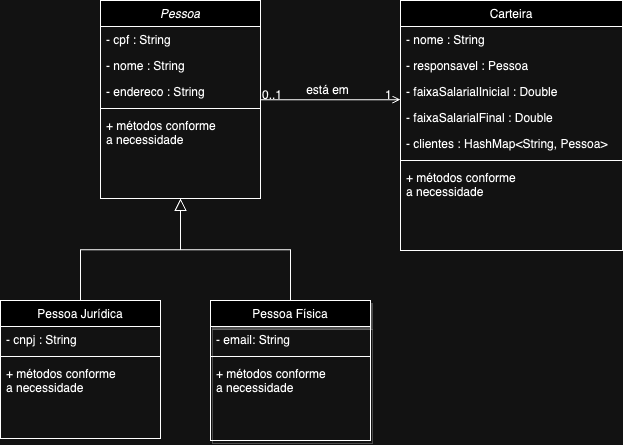

The diagram above was exported from draw.io. Its source (the exported page's mxGraphModel, read from the mxfile embedded in the PNG):
<mxGraphModel dx="339" dy="418" grid="1" gridSize="10" guides="1" tooltips="1" connect="1" arrows="1" fold="1" page="1" pageScale="1" pageWidth="827" pageHeight="1169" math="0" shadow="0">
  <root>
    <mxCell id="WIyWlLk6GJQsqaUBKTNV-0" />
    <mxCell id="WIyWlLk6GJQsqaUBKTNV-1" parent="WIyWlLk6GJQsqaUBKTNV-0" />
    <mxCell id="zkfFHV4jXpPFQw0GAbJ--13" value="Pessoa Física" style="swimlane;fontStyle=0;align=center;verticalAlign=top;childLayout=stackLayout;horizontal=1;startSize=26;horizontalStack=0;resizeParent=1;resizeLast=0;collapsible=1;marginBottom=0;rounded=0;shadow=1;strokeWidth=1;" parent="WIyWlLk6GJQsqaUBKTNV-1" vertex="1">
      <mxGeometry x="330" y="360" width="160" height="140" as="geometry">
        <mxRectangle x="340" y="380" width="170" height="26" as="alternateBounds" />
      </mxGeometry>
    </mxCell>
    <mxCell id="zkfFHV4jXpPFQw0GAbJ--14" value="- email: String" style="text;align=left;verticalAlign=top;spacingLeft=4;spacingRight=4;overflow=hidden;rotatable=0;points=[[0,0.5],[1,0.5]];portConstraint=eastwest;" parent="zkfFHV4jXpPFQw0GAbJ--13" vertex="1">
      <mxGeometry y="26" width="160" height="26" as="geometry" />
    </mxCell>
    <mxCell id="zkfFHV4jXpPFQw0GAbJ--15" value="" style="line;html=1;strokeWidth=1;align=left;verticalAlign=middle;spacingTop=-1;spacingLeft=3;spacingRight=3;rotatable=0;labelPosition=right;points=[];portConstraint=eastwest;" parent="zkfFHV4jXpPFQw0GAbJ--13" vertex="1">
      <mxGeometry y="52" width="160" height="8" as="geometry" />
    </mxCell>
    <mxCell id="iKaLowpWH76-pRUGofU9-4" value="+ métodos conforme &#10;a necessidade" style="text;align=left;verticalAlign=top;spacingLeft=4;spacingRight=4;overflow=hidden;rotatable=0;points=[[0,0.5],[1,0.5]];portConstraint=eastwest;" vertex="1" parent="zkfFHV4jXpPFQw0GAbJ--13">
      <mxGeometry y="60" width="160" height="60" as="geometry" />
    </mxCell>
    <mxCell id="zkfFHV4jXpPFQw0GAbJ--0" value="Pessoa" style="swimlane;fontStyle=2;align=center;verticalAlign=top;childLayout=stackLayout;horizontal=1;startSize=26;horizontalStack=0;resizeParent=1;resizeLast=0;collapsible=1;marginBottom=0;rounded=0;shadow=0;strokeWidth=1;" parent="WIyWlLk6GJQsqaUBKTNV-1" vertex="1">
      <mxGeometry x="220" y="60" width="160" height="198" as="geometry">
        <mxRectangle x="230" y="140" width="160" height="26" as="alternateBounds" />
      </mxGeometry>
    </mxCell>
    <mxCell id="zkfFHV4jXpPFQw0GAbJ--1" value="- cpf : String" style="text;align=left;verticalAlign=top;spacingLeft=4;spacingRight=4;overflow=hidden;rotatable=0;points=[[0,0.5],[1,0.5]];portConstraint=eastwest;" parent="zkfFHV4jXpPFQw0GAbJ--0" vertex="1">
      <mxGeometry y="26" width="160" height="26" as="geometry" />
    </mxCell>
    <mxCell id="zkfFHV4jXpPFQw0GAbJ--2" value="- nome : String" style="text;align=left;verticalAlign=top;spacingLeft=4;spacingRight=4;overflow=hidden;rotatable=0;points=[[0,0.5],[1,0.5]];portConstraint=eastwest;rounded=0;shadow=0;html=0;" parent="zkfFHV4jXpPFQw0GAbJ--0" vertex="1">
      <mxGeometry y="52" width="160" height="26" as="geometry" />
    </mxCell>
    <mxCell id="zkfFHV4jXpPFQw0GAbJ--3" value="- endereco : String" style="text;align=left;verticalAlign=top;spacingLeft=4;spacingRight=4;overflow=hidden;rotatable=0;points=[[0,0.5],[1,0.5]];portConstraint=eastwest;rounded=0;shadow=0;html=0;" parent="zkfFHV4jXpPFQw0GAbJ--0" vertex="1">
      <mxGeometry y="78" width="160" height="26" as="geometry" />
    </mxCell>
    <mxCell id="zkfFHV4jXpPFQw0GAbJ--4" value="" style="line;html=1;strokeWidth=1;align=left;verticalAlign=middle;spacingTop=-1;spacingLeft=3;spacingRight=3;rotatable=0;labelPosition=right;points=[];portConstraint=eastwest;" parent="zkfFHV4jXpPFQw0GAbJ--0" vertex="1">
      <mxGeometry y="104" width="160" height="8" as="geometry" />
    </mxCell>
    <mxCell id="iKaLowpWH76-pRUGofU9-5" value="+ métodos conforme &#10;a necessidade" style="text;align=left;verticalAlign=top;spacingLeft=4;spacingRight=4;overflow=hidden;rotatable=0;points=[[0,0.5],[1,0.5]];portConstraint=eastwest;" vertex="1" parent="zkfFHV4jXpPFQw0GAbJ--0">
      <mxGeometry y="112" width="160" height="60" as="geometry" />
    </mxCell>
    <mxCell id="zkfFHV4jXpPFQw0GAbJ--6" value="Pessoa Jurídica" style="swimlane;fontStyle=0;align=center;verticalAlign=top;childLayout=stackLayout;horizontal=1;startSize=26;horizontalStack=0;resizeParent=1;resizeLast=0;collapsible=1;marginBottom=0;rounded=0;shadow=0;strokeWidth=1;" parent="WIyWlLk6GJQsqaUBKTNV-1" vertex="1">
      <mxGeometry x="120" y="360" width="160" height="138" as="geometry">
        <mxRectangle x="130" y="380" width="160" height="26" as="alternateBounds" />
      </mxGeometry>
    </mxCell>
    <mxCell id="zkfFHV4jXpPFQw0GAbJ--7" value="- cnpj : String" style="text;align=left;verticalAlign=top;spacingLeft=4;spacingRight=4;overflow=hidden;rotatable=0;points=[[0,0.5],[1,0.5]];portConstraint=eastwest;" parent="zkfFHV4jXpPFQw0GAbJ--6" vertex="1">
      <mxGeometry y="26" width="160" height="26" as="geometry" />
    </mxCell>
    <mxCell id="zkfFHV4jXpPFQw0GAbJ--9" value="" style="line;html=1;strokeWidth=1;align=left;verticalAlign=middle;spacingTop=-1;spacingLeft=3;spacingRight=3;rotatable=0;labelPosition=right;points=[];portConstraint=eastwest;" parent="zkfFHV4jXpPFQw0GAbJ--6" vertex="1">
      <mxGeometry y="52" width="160" height="8" as="geometry" />
    </mxCell>
    <mxCell id="zkfFHV4jXpPFQw0GAbJ--11" value="+ métodos conforme &#10;a necessidade" style="text;align=left;verticalAlign=top;spacingLeft=4;spacingRight=4;overflow=hidden;rotatable=0;points=[[0,0.5],[1,0.5]];portConstraint=eastwest;" parent="zkfFHV4jXpPFQw0GAbJ--6" vertex="1">
      <mxGeometry y="60" width="160" height="60" as="geometry" />
    </mxCell>
    <mxCell id="zkfFHV4jXpPFQw0GAbJ--12" value="" style="endArrow=block;endSize=10;endFill=0;shadow=0;strokeWidth=1;rounded=0;edgeStyle=elbowEdgeStyle;elbow=vertical;" parent="WIyWlLk6GJQsqaUBKTNV-1" source="zkfFHV4jXpPFQw0GAbJ--6" target="zkfFHV4jXpPFQw0GAbJ--0" edge="1">
      <mxGeometry width="160" relative="1" as="geometry">
        <mxPoint x="200" y="203" as="sourcePoint" />
        <mxPoint x="200" y="203" as="targetPoint" />
      </mxGeometry>
    </mxCell>
    <mxCell id="zkfFHV4jXpPFQw0GAbJ--16" value="" style="endArrow=block;endSize=10;endFill=0;shadow=0;strokeWidth=1;rounded=0;edgeStyle=elbowEdgeStyle;elbow=vertical;" parent="WIyWlLk6GJQsqaUBKTNV-1" source="zkfFHV4jXpPFQw0GAbJ--13" target="zkfFHV4jXpPFQw0GAbJ--0" edge="1">
      <mxGeometry width="160" relative="1" as="geometry">
        <mxPoint x="210" y="373" as="sourcePoint" />
        <mxPoint x="310" y="271" as="targetPoint" />
      </mxGeometry>
    </mxCell>
    <mxCell id="zkfFHV4jXpPFQw0GAbJ--17" value="Carteira" style="swimlane;fontStyle=0;align=center;verticalAlign=top;childLayout=stackLayout;horizontal=1;startSize=26;horizontalStack=0;resizeParent=1;resizeLast=0;collapsible=1;marginBottom=0;rounded=0;shadow=0;strokeWidth=1;" parent="WIyWlLk6GJQsqaUBKTNV-1" vertex="1">
      <mxGeometry x="520" y="60" width="222" height="250" as="geometry">
        <mxRectangle x="550" y="140" width="160" height="26" as="alternateBounds" />
      </mxGeometry>
    </mxCell>
    <mxCell id="zkfFHV4jXpPFQw0GAbJ--18" value="- nome : String  " style="text;align=left;verticalAlign=top;spacingLeft=4;spacingRight=4;overflow=hidden;rotatable=0;points=[[0,0.5],[1,0.5]];portConstraint=eastwest;" parent="zkfFHV4jXpPFQw0GAbJ--17" vertex="1">
      <mxGeometry y="26" width="222" height="26" as="geometry" />
    </mxCell>
    <mxCell id="zkfFHV4jXpPFQw0GAbJ--19" value="- responsavel : Pessoa" style="text;align=left;verticalAlign=top;spacingLeft=4;spacingRight=4;overflow=hidden;rotatable=0;points=[[0,0.5],[1,0.5]];portConstraint=eastwest;rounded=0;shadow=0;html=0;" parent="zkfFHV4jXpPFQw0GAbJ--17" vertex="1">
      <mxGeometry y="52" width="222" height="26" as="geometry" />
    </mxCell>
    <mxCell id="zkfFHV4jXpPFQw0GAbJ--20" value="- faixaSalarialInicial : Double" style="text;align=left;verticalAlign=top;spacingLeft=4;spacingRight=4;overflow=hidden;rotatable=0;points=[[0,0.5],[1,0.5]];portConstraint=eastwest;rounded=0;shadow=0;html=0;" parent="zkfFHV4jXpPFQw0GAbJ--17" vertex="1">
      <mxGeometry y="78" width="222" height="26" as="geometry" />
    </mxCell>
    <mxCell id="zkfFHV4jXpPFQw0GAbJ--21" value="- faixaSalarialFinal : Double" style="text;align=left;verticalAlign=top;spacingLeft=4;spacingRight=4;overflow=hidden;rotatable=0;points=[[0,0.5],[1,0.5]];portConstraint=eastwest;rounded=0;shadow=0;html=0;" parent="zkfFHV4jXpPFQw0GAbJ--17" vertex="1">
      <mxGeometry y="104" width="222" height="26" as="geometry" />
    </mxCell>
    <mxCell id="zkfFHV4jXpPFQw0GAbJ--22" value="- clientes : HashMap&lt;String, Pessoa&gt;" style="text;align=left;verticalAlign=top;spacingLeft=4;spacingRight=4;overflow=hidden;rotatable=0;points=[[0,0.5],[1,0.5]];portConstraint=eastwest;rounded=0;shadow=0;html=0;" parent="zkfFHV4jXpPFQw0GAbJ--17" vertex="1">
      <mxGeometry y="130" width="222" height="26" as="geometry" />
    </mxCell>
    <mxCell id="zkfFHV4jXpPFQw0GAbJ--23" value="" style="line;html=1;strokeWidth=1;align=left;verticalAlign=middle;spacingTop=-1;spacingLeft=3;spacingRight=3;rotatable=0;labelPosition=right;points=[];portConstraint=eastwest;" parent="zkfFHV4jXpPFQw0GAbJ--17" vertex="1">
      <mxGeometry y="156" width="222" height="8" as="geometry" />
    </mxCell>
    <mxCell id="iKaLowpWH76-pRUGofU9-6" value="+ métodos conforme &#10;a necessidade" style="text;align=left;verticalAlign=top;spacingLeft=4;spacingRight=4;overflow=hidden;rotatable=0;points=[[0,0.5],[1,0.5]];portConstraint=eastwest;" vertex="1" parent="zkfFHV4jXpPFQw0GAbJ--17">
      <mxGeometry y="164" width="222" height="60" as="geometry" />
    </mxCell>
    <mxCell id="zkfFHV4jXpPFQw0GAbJ--26" value="" style="endArrow=open;shadow=0;strokeWidth=1;rounded=0;endFill=1;edgeStyle=elbowEdgeStyle;elbow=vertical;" parent="WIyWlLk6GJQsqaUBKTNV-1" source="zkfFHV4jXpPFQw0GAbJ--0" target="zkfFHV4jXpPFQw0GAbJ--17" edge="1">
      <mxGeometry x="0.5" y="41" relative="1" as="geometry">
        <mxPoint x="380" y="192" as="sourcePoint" />
        <mxPoint x="540" y="192" as="targetPoint" />
        <mxPoint x="-40" y="32" as="offset" />
      </mxGeometry>
    </mxCell>
    <mxCell id="zkfFHV4jXpPFQw0GAbJ--27" value="0..1" style="resizable=0;align=left;verticalAlign=bottom;labelBackgroundColor=none;fontSize=12;" parent="zkfFHV4jXpPFQw0GAbJ--26" connectable="0" vertex="1">
      <mxGeometry x="-1" relative="1" as="geometry">
        <mxPoint y="4" as="offset" />
      </mxGeometry>
    </mxCell>
    <mxCell id="zkfFHV4jXpPFQw0GAbJ--28" value="1" style="resizable=0;align=right;verticalAlign=bottom;labelBackgroundColor=none;fontSize=12;" parent="zkfFHV4jXpPFQw0GAbJ--26" connectable="0" vertex="1">
      <mxGeometry x="1" relative="1" as="geometry">
        <mxPoint x="-7" y="4" as="offset" />
      </mxGeometry>
    </mxCell>
    <mxCell id="zkfFHV4jXpPFQw0GAbJ--29" value="está em" style="text;html=1;resizable=0;points=[];;align=center;verticalAlign=middle;labelBackgroundColor=none;rounded=0;shadow=0;strokeWidth=1;fontSize=12;" parent="zkfFHV4jXpPFQw0GAbJ--26" vertex="1" connectable="0">
      <mxGeometry x="0.5" y="49" relative="1" as="geometry">
        <mxPoint x="-38" y="40" as="offset" />
      </mxGeometry>
    </mxCell>
  </root>
</mxGraphModel>